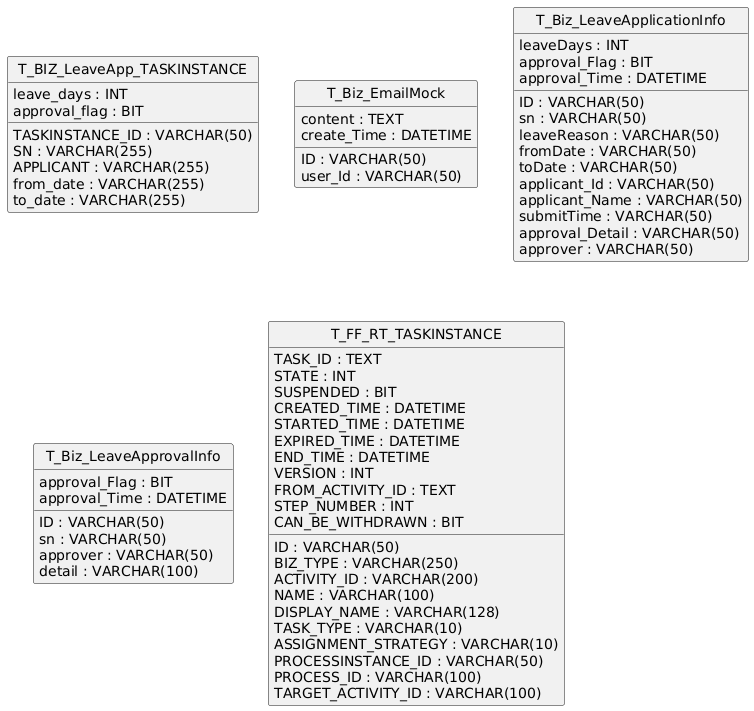

The diagram above was rendered by PlantUML. Its source (embedded in the PNG):
@startuml
hide circle
skinparam linetype ortho

entity "T_BIZ_LeaveApp_TASKINSTANCE" as T_BIZ_LeaveApp_TASKINSTANCE {
  TASKINSTANCE_ID : VARCHAR(50)
  SN : VARCHAR(255)
  APPLICANT : VARCHAR(255)
  leave_days : INT
  approval_flag : BIT
  from_date : VARCHAR(255)
  to_date : VARCHAR(255)
}

entity "T_Biz_EmailMock" as T_Biz_EmailMock {
  ID : VARCHAR(50)
  user_Id : VARCHAR(50)
  content : TEXT
  create_Time : DATETIME
}

entity "T_Biz_LeaveApplicationInfo" as T_Biz_LeaveApplicationInfo {
  ID : VARCHAR(50)
  sn : VARCHAR(50)
  leaveReason : VARCHAR(50)
  fromDate : VARCHAR(50)
  toDate : VARCHAR(50)
  leaveDays : INT
  applicant_Id : VARCHAR(50)
  applicant_Name : VARCHAR(50)
  submitTime : VARCHAR(50)
  approval_Flag : BIT
  approval_Detail : VARCHAR(50)
  approver : VARCHAR(50)
  approval_Time : DATETIME
}

entity "T_Biz_LeaveApprovalInfo" as T_Biz_LeaveApprovalInfo {
  ID : VARCHAR(50)
  sn : VARCHAR(50)
  approver : VARCHAR(50)
  approval_Flag : BIT
  detail : VARCHAR(100)
  approval_Time : DATETIME
}

entity "T_FF_RT_TASKINSTANCE" as T_FF_RT_TASKINSTANCE {
  ID : VARCHAR(50)
  BIZ_TYPE : VARCHAR(250)
  TASK_ID : TEXT
  ACTIVITY_ID : VARCHAR(200)
  NAME : VARCHAR(100)
  DISPLAY_NAME : VARCHAR(128)
  STATE : INT
  SUSPENDED : BIT
  TASK_TYPE : VARCHAR(10)
  CREATED_TIME : DATETIME
  STARTED_TIME : DATETIME
  EXPIRED_TIME : DATETIME
  END_TIME : DATETIME
  ASSIGNMENT_STRATEGY : VARCHAR(10)
  PROCESSINSTANCE_ID : VARCHAR(50)
  PROCESS_ID : VARCHAR(100)
  VERSION : INT
  TARGET_ACTIVITY_ID : VARCHAR(100)
  FROM_ACTIVITY_ID : TEXT
  STEP_NUMBER : INT
  CAN_BE_WITHDRAWN : BIT
}

@enduml